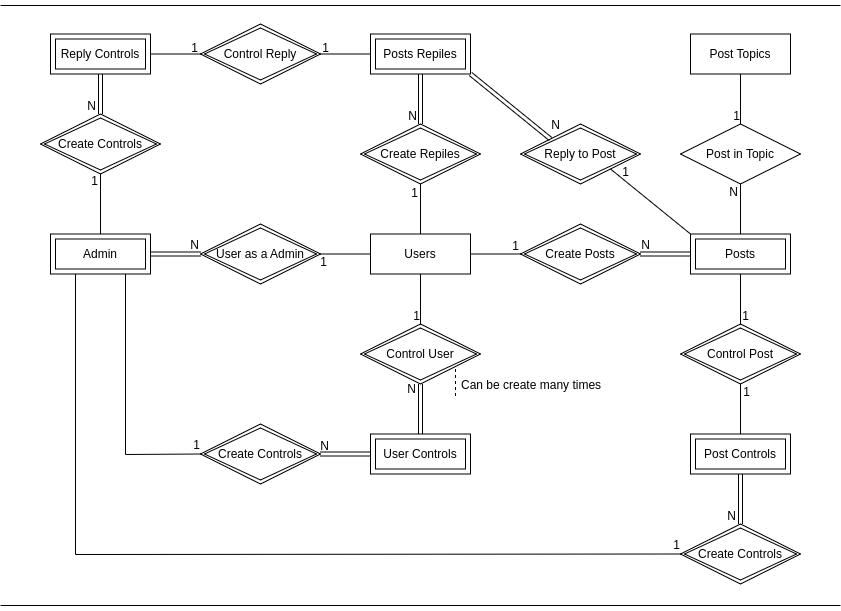

The diagram above was exported from draw.io. Its source (the exported page's mxGraphModel, read from the mxfile embedded in the PNG):
<mxGraphModel dx="1178" dy="759" grid="1" gridSize="10" guides="1" tooltips="1" connect="1" arrows="1" fold="1" page="1" pageScale="1" pageWidth="1169" pageHeight="827" background="#ffffff" math="0" shadow="0">
  <root>
    <mxCell id="0" />
    <mxCell id="1" parent="0" />
    <mxCell id="2" value="Users" style="whiteSpace=wrap;html=1;align=center;" parent="1" vertex="1">
      <mxGeometry x="530" y="343.5" width="100" height="40" as="geometry" />
    </mxCell>
    <mxCell id="3" value="" style="line;strokeWidth=1;rotatable=0;dashed=0;labelPosition=right;align=left;verticalAlign=middle;spacingTop=0;spacingLeft=6;points=[];portConstraint=eastwest;" parent="1" vertex="1">
      <mxGeometry x="160" y="110" width="840" height="10" as="geometry" />
    </mxCell>
    <mxCell id="4" value="" style="line;strokeWidth=1;rotatable=0;dashed=0;labelPosition=right;align=left;verticalAlign=middle;spacingTop=0;spacingLeft=6;points=[];portConstraint=eastwest;" parent="1" vertex="1">
      <mxGeometry x="160" y="710" width="840" height="10" as="geometry" />
    </mxCell>
    <mxCell id="5" value="Posts" style="shape=ext;margin=3;double=1;whiteSpace=wrap;html=1;align=center;" parent="1" vertex="1">
      <mxGeometry x="850" y="343.5" width="100" height="40" as="geometry" />
    </mxCell>
    <mxCell id="6" value="Posts Repiles" style="shape=ext;margin=3;double=1;whiteSpace=wrap;html=1;align=center;" parent="1" vertex="1">
      <mxGeometry x="530" y="143.5" width="100" height="40" as="geometry" />
    </mxCell>
    <mxCell id="7" value="Admin" style="shape=ext;margin=3;double=1;whiteSpace=wrap;html=1;align=center;" parent="1" vertex="1">
      <mxGeometry x="210" y="343.5" width="100" height="40" as="geometry" />
    </mxCell>
    <mxCell id="8" value="Post Controls" style="shape=ext;margin=3;double=1;whiteSpace=wrap;html=1;align=center;" parent="1" vertex="1">
      <mxGeometry x="850" y="543.5" width="100" height="40" as="geometry" />
    </mxCell>
    <mxCell id="9" value="Reply Controls" style="shape=ext;margin=3;double=1;whiteSpace=wrap;html=1;align=center;" parent="1" vertex="1">
      <mxGeometry x="210" y="143.5" width="100" height="40" as="geometry" />
    </mxCell>
    <mxCell id="10" value="Post Topics" style="whiteSpace=wrap;html=1;align=center;" parent="1" vertex="1">
      <mxGeometry x="850" y="143.5" width="100" height="40" as="geometry" />
    </mxCell>
    <mxCell id="11" value="User Controls" style="shape=ext;margin=3;double=1;whiteSpace=wrap;html=1;align=center;" parent="1" vertex="1">
      <mxGeometry x="530" y="543.5" width="100" height="40" as="geometry" />
    </mxCell>
    <mxCell id="12" value="Control User" style="shape=rhombus;double=1;perimeter=rhombusPerimeter;whiteSpace=wrap;html=1;align=center;" parent="1" vertex="1">
      <mxGeometry x="520" y="433.5" width="120" height="60" as="geometry" />
    </mxCell>
    <mxCell id="13" value="Control Post" style="shape=rhombus;double=1;perimeter=rhombusPerimeter;whiteSpace=wrap;html=1;align=center;" parent="1" vertex="1">
      <mxGeometry x="840" y="433.5" width="120" height="60" as="geometry" />
    </mxCell>
    <mxCell id="14" value="Create Repiles" style="shape=rhombus;double=1;perimeter=rhombusPerimeter;whiteSpace=wrap;html=1;align=center;" parent="1" vertex="1">
      <mxGeometry x="520" y="233.5" width="120" height="60" as="geometry" />
    </mxCell>
    <mxCell id="15" value="Create Controls" style="shape=rhombus;double=1;perimeter=rhombusPerimeter;whiteSpace=wrap;html=1;align=center;" parent="1" vertex="1">
      <mxGeometry x="200" y="223.5" width="120" height="60" as="geometry" />
    </mxCell>
    <mxCell id="16" value="User as a Admin" style="shape=rhombus;double=1;perimeter=rhombusPerimeter;whiteSpace=wrap;html=1;align=center;" parent="1" vertex="1">
      <mxGeometry x="360" y="333.5" width="120" height="60" as="geometry" />
    </mxCell>
    <mxCell id="17" value="Reply to Post" style="shape=rhombus;double=1;perimeter=rhombusPerimeter;whiteSpace=wrap;html=1;align=center;" parent="1" vertex="1">
      <mxGeometry x="680" y="233.5" width="120" height="60" as="geometry" />
    </mxCell>
    <mxCell id="18" value="Post in Topic" style="shape=rhombus;perimeter=rhombusPerimeter;whiteSpace=wrap;html=1;align=center;" parent="1" vertex="1">
      <mxGeometry x="840" y="233.5" width="120" height="60" as="geometry" />
    </mxCell>
    <mxCell id="19" value="" style="endArrow=none;html=1;rounded=0;exitX=0.5;exitY=1;exitDx=0;exitDy=0;entryX=0.5;entryY=0;entryDx=0;entryDy=0;" parent="1" source="10" target="18" edge="1">
      <mxGeometry relative="1" as="geometry">
        <mxPoint x="550" y="403.5" as="sourcePoint" />
        <mxPoint x="710" y="403.5" as="targetPoint" />
      </mxGeometry>
    </mxCell>
    <mxCell id="20" value="1" style="resizable=0;html=1;align=right;verticalAlign=bottom;" parent="19" connectable="0" vertex="1">
      <mxGeometry x="1" relative="1" as="geometry" />
    </mxCell>
    <mxCell id="21" value="" style="endArrow=none;html=1;rounded=0;exitX=0.5;exitY=0;exitDx=0;exitDy=0;entryX=0.5;entryY=1;entryDx=0;entryDy=0;" parent="1" source="5" target="18" edge="1">
      <mxGeometry relative="1" as="geometry">
        <mxPoint x="550" y="403.5" as="sourcePoint" />
        <mxPoint x="710" y="403.5" as="targetPoint" />
      </mxGeometry>
    </mxCell>
    <mxCell id="22" value="N" style="resizable=0;html=1;align=right;verticalAlign=bottom;" parent="21" connectable="0" vertex="1">
      <mxGeometry x="1" relative="1" as="geometry">
        <mxPoint x="-2" y="16" as="offset" />
      </mxGeometry>
    </mxCell>
    <mxCell id="23" value="" style="shape=link;html=1;rounded=0;entryX=0;entryY=0;entryDx=0;entryDy=0;exitX=1;exitY=1;exitDx=0;exitDy=0;" parent="1" source="6" target="17" edge="1">
      <mxGeometry relative="1" as="geometry">
        <mxPoint x="550" y="403.5" as="sourcePoint" />
        <mxPoint x="710" y="403.5" as="targetPoint" />
      </mxGeometry>
    </mxCell>
    <mxCell id="24" value="N" style="resizable=0;html=1;align=right;verticalAlign=bottom;" parent="23" connectable="0" vertex="1">
      <mxGeometry x="1" relative="1" as="geometry">
        <mxPoint x="10" y="-5" as="offset" />
      </mxGeometry>
    </mxCell>
    <mxCell id="25" value="" style="endArrow=none;html=1;rounded=0;exitX=0;exitY=0;exitDx=0;exitDy=0;entryX=1;entryY=1;entryDx=0;entryDy=0;" parent="1" source="5" target="17" edge="1">
      <mxGeometry relative="1" as="geometry">
        <mxPoint x="550" y="403.5" as="sourcePoint" />
        <mxPoint x="790" y="293.5" as="targetPoint" />
      </mxGeometry>
    </mxCell>
    <mxCell id="26" value="1" style="resizable=0;html=1;align=right;verticalAlign=bottom;" parent="25" connectable="0" vertex="1">
      <mxGeometry x="1" relative="1" as="geometry">
        <mxPoint x="19" y="11" as="offset" />
      </mxGeometry>
    </mxCell>
    <mxCell id="27" value="" style="endArrow=none;html=1;rounded=0;exitX=0.5;exitY=0;exitDx=0;exitDy=0;entryX=0.5;entryY=1;entryDx=0;entryDy=0;" parent="1" source="2" target="14" edge="1">
      <mxGeometry relative="1" as="geometry">
        <mxPoint x="560" y="323.5" as="sourcePoint" />
        <mxPoint x="720" y="323.5" as="targetPoint" />
      </mxGeometry>
    </mxCell>
    <mxCell id="28" value="1" style="resizable=0;html=1;align=right;verticalAlign=bottom;" parent="27" connectable="0" vertex="1">
      <mxGeometry x="1" relative="1" as="geometry">
        <mxPoint x="-2" y="17" as="offset" />
      </mxGeometry>
    </mxCell>
    <mxCell id="29" value="" style="shape=link;html=1;rounded=0;exitX=0.5;exitY=1;exitDx=0;exitDy=0;entryX=0.5;entryY=0;entryDx=0;entryDy=0;" parent="1" source="6" target="14" edge="1">
      <mxGeometry relative="1" as="geometry">
        <mxPoint x="560" y="323.5" as="sourcePoint" />
        <mxPoint x="720" y="323.5" as="targetPoint" />
      </mxGeometry>
    </mxCell>
    <mxCell id="30" value="N" style="resizable=0;html=1;align=right;verticalAlign=bottom;" parent="29" connectable="0" vertex="1">
      <mxGeometry x="1" relative="1" as="geometry">
        <mxPoint x="-3" as="offset" />
      </mxGeometry>
    </mxCell>
    <mxCell id="31" value="Control Reply" style="shape=rhombus;double=1;perimeter=rhombusPerimeter;whiteSpace=wrap;html=1;align=center;" parent="1" vertex="1">
      <mxGeometry x="360" y="133.5" width="120" height="60" as="geometry" />
    </mxCell>
    <mxCell id="32" value="Create Controls" style="shape=rhombus;double=1;perimeter=rhombusPerimeter;whiteSpace=wrap;html=1;align=center;" parent="1" vertex="1">
      <mxGeometry x="360" y="533.5" width="120" height="60" as="geometry" />
    </mxCell>
    <mxCell id="33" value="Create Controls" style="shape=rhombus;double=1;perimeter=rhombusPerimeter;whiteSpace=wrap;html=1;align=center;" parent="1" vertex="1">
      <mxGeometry x="840" y="633.5" width="120" height="60" as="geometry" />
    </mxCell>
    <mxCell id="38" value="" style="endArrow=none;html=1;rounded=0;exitX=0.5;exitY=0;exitDx=0;exitDy=0;entryX=0.5;entryY=1;entryDx=0;entryDy=0;" parent="1" source="7" target="15" edge="1">
      <mxGeometry relative="1" as="geometry">
        <mxPoint x="490" y="350" as="sourcePoint" />
        <mxPoint x="650" y="350" as="targetPoint" />
      </mxGeometry>
    </mxCell>
    <mxCell id="39" value="1" style="resizable=0;html=1;align=right;verticalAlign=bottom;" parent="38" connectable="0" vertex="1">
      <mxGeometry x="1" relative="1" as="geometry">
        <mxPoint x="-2" y="15" as="offset" />
      </mxGeometry>
    </mxCell>
    <mxCell id="44" value="" style="endArrow=none;html=1;rounded=0;exitX=0;exitY=0.5;exitDx=0;exitDy=0;entryX=1;entryY=0.5;entryDx=0;entryDy=0;" parent="1" source="2" target="16" edge="1">
      <mxGeometry relative="1" as="geometry">
        <mxPoint x="320" y="373.5" as="sourcePoint" />
        <mxPoint x="370" y="373.5" as="targetPoint" />
      </mxGeometry>
    </mxCell>
    <mxCell id="45" value="1" style="resizable=0;html=1;align=right;verticalAlign=bottom;" parent="44" connectable="0" vertex="1">
      <mxGeometry x="1" relative="1" as="geometry">
        <mxPoint x="7" y="16" as="offset" />
      </mxGeometry>
    </mxCell>
    <mxCell id="54" value="" style="shape=link;html=1;rounded=0;entryX=0.5;entryY=1;entryDx=0;entryDy=0;exitX=0.5;exitY=0;exitDx=0;exitDy=0;" parent="1" source="11" target="12" edge="1">
      <mxGeometry relative="1" as="geometry">
        <mxPoint x="570" y="400" as="sourcePoint" />
        <mxPoint x="730" y="400" as="targetPoint" />
      </mxGeometry>
    </mxCell>
    <mxCell id="55" value="N" style="resizable=0;html=1;align=right;verticalAlign=bottom;" parent="54" connectable="0" vertex="1">
      <mxGeometry x="1" relative="1" as="geometry">
        <mxPoint x="-4" y="13" as="offset" />
      </mxGeometry>
    </mxCell>
    <mxCell id="56" value="" style="endArrow=none;html=1;rounded=0;exitX=0.5;exitY=1;exitDx=0;exitDy=0;entryX=0.5;entryY=0;entryDx=0;entryDy=0;" parent="1" source="2" target="12" edge="1">
      <mxGeometry relative="1" as="geometry">
        <mxPoint x="570" y="400" as="sourcePoint" />
        <mxPoint x="730" y="400" as="targetPoint" />
      </mxGeometry>
    </mxCell>
    <mxCell id="57" value="1" style="resizable=0;html=1;align=right;verticalAlign=bottom;" parent="56" connectable="0" vertex="1">
      <mxGeometry x="1" relative="1" as="geometry" />
    </mxCell>
    <mxCell id="58" value="" style="endArrow=none;html=1;rounded=0;exitX=1;exitY=0.5;exitDx=0;exitDy=0;entryX=0;entryY=0.5;entryDx=0;entryDy=0;" parent="1" source="9" target="31" edge="1">
      <mxGeometry relative="1" as="geometry">
        <mxPoint x="270" y="193.5" as="sourcePoint" />
        <mxPoint x="270" y="233.5" as="targetPoint" />
      </mxGeometry>
    </mxCell>
    <mxCell id="59" value="1" style="resizable=0;html=1;align=right;verticalAlign=bottom;" parent="58" connectable="0" vertex="1">
      <mxGeometry x="1" relative="1" as="geometry">
        <mxPoint x="-2" y="2" as="offset" />
      </mxGeometry>
    </mxCell>
    <mxCell id="60" value="" style="endArrow=none;html=1;rounded=0;exitX=0;exitY=0.5;exitDx=0;exitDy=0;entryX=1;entryY=0.5;entryDx=0;entryDy=0;" parent="1" source="6" target="31" edge="1">
      <mxGeometry relative="1" as="geometry">
        <mxPoint x="280" y="203.5" as="sourcePoint" />
        <mxPoint x="280" y="243.5" as="targetPoint" />
      </mxGeometry>
    </mxCell>
    <mxCell id="61" value="1" style="resizable=0;html=1;align=right;verticalAlign=bottom;" parent="60" connectable="0" vertex="1">
      <mxGeometry x="1" relative="1" as="geometry">
        <mxPoint x="9" y="2" as="offset" />
      </mxGeometry>
    </mxCell>
    <mxCell id="64" value="" style="shape=link;html=1;rounded=0;exitX=0;exitY=0.5;exitDx=0;exitDy=0;entryX=1;entryY=0.5;entryDx=0;entryDy=0;" parent="1" source="11" target="32" edge="1">
      <mxGeometry relative="1" as="geometry">
        <mxPoint x="450" y="500" as="sourcePoint" />
        <mxPoint x="610" y="500" as="targetPoint" />
      </mxGeometry>
    </mxCell>
    <mxCell id="65" value="N" style="resizable=0;html=1;align=right;verticalAlign=bottom;" parent="64" connectable="0" vertex="1">
      <mxGeometry x="1" relative="1" as="geometry">
        <mxPoint x="9" as="offset" />
      </mxGeometry>
    </mxCell>
    <mxCell id="66" value="" style="shape=link;html=1;rounded=0;entryX=0.5;entryY=0;entryDx=0;entryDy=0;exitX=0.5;exitY=1;exitDx=0;exitDy=0;" parent="1" source="8" target="33" edge="1">
      <mxGeometry relative="1" as="geometry">
        <mxPoint x="450" y="500" as="sourcePoint" />
        <mxPoint x="610" y="500" as="targetPoint" />
      </mxGeometry>
    </mxCell>
    <mxCell id="67" value="N" style="resizable=0;html=1;align=right;verticalAlign=bottom;" parent="66" connectable="0" vertex="1">
      <mxGeometry x="1" relative="1" as="geometry">
        <mxPoint x="-4" as="offset" />
      </mxGeometry>
    </mxCell>
    <mxCell id="68" value="" style="endArrow=none;html=1;rounded=0;exitX=0.75;exitY=1;exitDx=0;exitDy=0;entryX=0;entryY=0.5;entryDx=0;entryDy=0;" parent="1" source="7" target="32" edge="1">
      <mxGeometry relative="1" as="geometry">
        <mxPoint x="450" y="500" as="sourcePoint" />
        <mxPoint x="610" y="500" as="targetPoint" />
        <Array as="points">
          <mxPoint x="285" y="564" />
        </Array>
      </mxGeometry>
    </mxCell>
    <mxCell id="69" value="1" style="resizable=0;html=1;align=right;verticalAlign=bottom;" parent="68" connectable="0" vertex="1">
      <mxGeometry x="1" relative="1" as="geometry" />
    </mxCell>
    <mxCell id="70" value="" style="endArrow=none;html=1;rounded=0;exitX=0.25;exitY=1;exitDx=0;exitDy=0;entryX=0;entryY=0.5;entryDx=0;entryDy=0;" parent="1" source="7" target="33" edge="1">
      <mxGeometry relative="1" as="geometry">
        <mxPoint x="450" y="500" as="sourcePoint" />
        <mxPoint x="610" y="500" as="targetPoint" />
        <Array as="points">
          <mxPoint x="235" y="664" />
        </Array>
      </mxGeometry>
    </mxCell>
    <mxCell id="71" value="1" style="resizable=0;html=1;align=right;verticalAlign=bottom;" parent="70" connectable="0" vertex="1">
      <mxGeometry x="1" relative="1" as="geometry" />
    </mxCell>
    <mxCell id="72" value="Create Posts" style="shape=rhombus;double=1;perimeter=rhombusPerimeter;whiteSpace=wrap;html=1;align=center;" parent="1" vertex="1">
      <mxGeometry x="680" y="333.5" width="120" height="60" as="geometry" />
    </mxCell>
    <mxCell id="73" value="" style="shape=link;html=1;rounded=0;exitX=0;exitY=0.5;exitDx=0;exitDy=0;entryX=1;entryY=0.5;entryDx=0;entryDy=0;" parent="1" source="5" target="72" edge="1">
      <mxGeometry relative="1" as="geometry">
        <mxPoint x="610" y="400" as="sourcePoint" />
        <mxPoint x="770" y="400" as="targetPoint" />
      </mxGeometry>
    </mxCell>
    <mxCell id="74" value="N" style="resizable=0;html=1;align=right;verticalAlign=bottom;" parent="73" connectable="0" vertex="1">
      <mxGeometry x="1" relative="1" as="geometry">
        <mxPoint x="10" y="-1" as="offset" />
      </mxGeometry>
    </mxCell>
    <mxCell id="75" value="" style="endArrow=none;html=1;rounded=0;exitX=1;exitY=0.5;exitDx=0;exitDy=0;entryX=0;entryY=0.5;entryDx=0;entryDy=0;" parent="1" source="2" target="72" edge="1">
      <mxGeometry relative="1" as="geometry">
        <mxPoint x="860" y="353.5000000000001" as="sourcePoint" />
        <mxPoint x="780" y="288.5000000000001" as="targetPoint" />
      </mxGeometry>
    </mxCell>
    <mxCell id="76" value="1" style="resizable=0;html=1;align=right;verticalAlign=bottom;" parent="75" connectable="0" vertex="1">
      <mxGeometry x="1" relative="1" as="geometry">
        <mxPoint x="-1" as="offset" />
      </mxGeometry>
    </mxCell>
    <mxCell id="78" value="Can be create many times" style="shape=partialRectangle;fillColor=none;align=left;verticalAlign=middle;strokeColor=none;spacingLeft=34;rotatable=0;points=[[0,0.5],[1,0.5]];portConstraint=eastwest;dropTarget=0;" parent="1" vertex="1">
      <mxGeometry x="585" y="478.5" width="90" height="30" as="geometry" />
    </mxCell>
    <mxCell id="79" value="" style="shape=partialRectangle;top=0;left=0;bottom=0;fillColor=none;stokeWidth=1;dashed=1;align=left;verticalAlign=middle;spacingLeft=4;spacingRight=4;overflow=hidden;rotatable=0;points=[];portConstraint=eastwest;part=1;" parent="78" vertex="1" connectable="0">
      <mxGeometry width="30" height="30" as="geometry" />
    </mxCell>
    <mxCell id="82" value="" style="endArrow=none;html=1;rounded=0;exitX=0.5;exitY=0;exitDx=0;exitDy=0;entryX=0.5;entryY=1;entryDx=0;entryDy=0;" parent="1" source="8" target="13" edge="1">
      <mxGeometry relative="1" as="geometry">
        <mxPoint x="540" y="373.5000000000001" as="sourcePoint" />
        <mxPoint x="490" y="373.5000000000001" as="targetPoint" />
      </mxGeometry>
    </mxCell>
    <mxCell id="83" value="1" style="resizable=0;html=1;align=right;verticalAlign=bottom;" parent="82" connectable="0" vertex="1">
      <mxGeometry x="1" relative="1" as="geometry">
        <mxPoint x="10" y="16" as="offset" />
      </mxGeometry>
    </mxCell>
    <mxCell id="84" value="" style="endArrow=none;html=1;rounded=0;exitX=0.5;exitY=1;exitDx=0;exitDy=0;entryX=0.5;entryY=0;entryDx=0;entryDy=0;" parent="1" source="5" target="13" edge="1">
      <mxGeometry relative="1" as="geometry">
        <mxPoint x="910" y="553.5" as="sourcePoint" />
        <mxPoint x="910" y="503.5" as="targetPoint" />
      </mxGeometry>
    </mxCell>
    <mxCell id="85" value="1" style="resizable=0;html=1;align=right;verticalAlign=bottom;" parent="84" connectable="0" vertex="1">
      <mxGeometry x="1" relative="1" as="geometry">
        <mxPoint x="9" as="offset" />
      </mxGeometry>
    </mxCell>
    <mxCell id="86" value="" style="shape=link;html=1;rounded=0;entryX=0;entryY=0.5;entryDx=0;entryDy=0;exitX=1;exitY=0.5;exitDx=0;exitDy=0;" edge="1" parent="1" source="7" target="16">
      <mxGeometry relative="1" as="geometry">
        <mxPoint x="270" y="440" as="sourcePoint" />
        <mxPoint x="430" y="440" as="targetPoint" />
      </mxGeometry>
    </mxCell>
    <mxCell id="87" value="N" style="resizable=0;html=1;align=right;verticalAlign=bottom;" connectable="0" vertex="1" parent="86">
      <mxGeometry x="1" relative="1" as="geometry">
        <mxPoint x="-1" y="-1" as="offset" />
      </mxGeometry>
    </mxCell>
    <mxCell id="88" value="" style="shape=link;html=1;rounded=0;exitX=0.5;exitY=1;exitDx=0;exitDy=0;entryX=0.5;entryY=0;entryDx=0;entryDy=0;" edge="1" parent="1" source="9" target="15">
      <mxGeometry relative="1" as="geometry">
        <mxPoint x="570" y="340" as="sourcePoint" />
        <mxPoint x="730" y="340" as="targetPoint" />
      </mxGeometry>
    </mxCell>
    <mxCell id="89" value="N" style="resizable=0;html=1;align=right;verticalAlign=bottom;" connectable="0" vertex="1" parent="88">
      <mxGeometry x="1" relative="1" as="geometry">
        <mxPoint x="-4" as="offset" />
      </mxGeometry>
    </mxCell>
  </root>
</mxGraphModel>